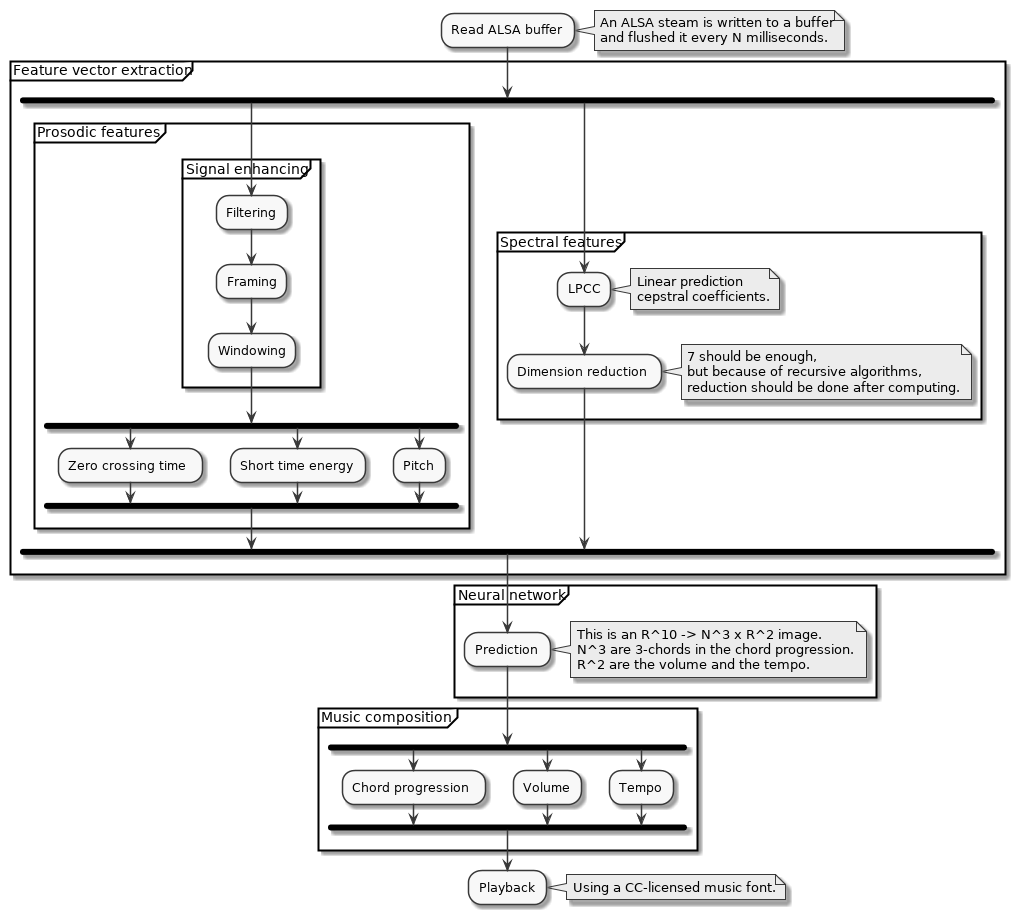

The diagram above was rendered by PlantUML. Its source (embedded in the PNG):
@startuml

skinparam monochrome true

:Read ALSA buffer;

note right
    An ALSA steam is written to a buffer
    and flushed it every N milliseconds.
end note

partition "Feature vector extraction" {
    fork
        partition "Prosodic features" {
            partition "Signal enhancing" {
                :Filtering;
                :Framing;
                :Windowing;
            }

            fork
                :Zero crossing time;
            fork again
                :Short time energy;
            fork again
                :Pitch;
            end fork
        }

    fork again

        partition "Spectral features" {
            :LPCC;

            note right
                Linear prediction
                cepstral coefficients.
            end note

            :Dimension reduction;

            note right
                7 should be enough,
                but because of recursive algorithms,
                reduction should be done after computing.
            end note
        }

    end fork
}

partition "Neural network" {
    :Prediction;

    note right
        This is an R^10 -> N^3 x R^2 image.
        N^3 are 3-chords in the chord progression.
        R^2 are the volume and the tempo.
    end note
}

partition "Music composition" {
    fork
        :Chord progression;
    fork again
        :Volume;
    fork again
        :Tempo;
    end fork
}

:Playback;

note right
    Using a CC-licensed music font.
end note

@enduml